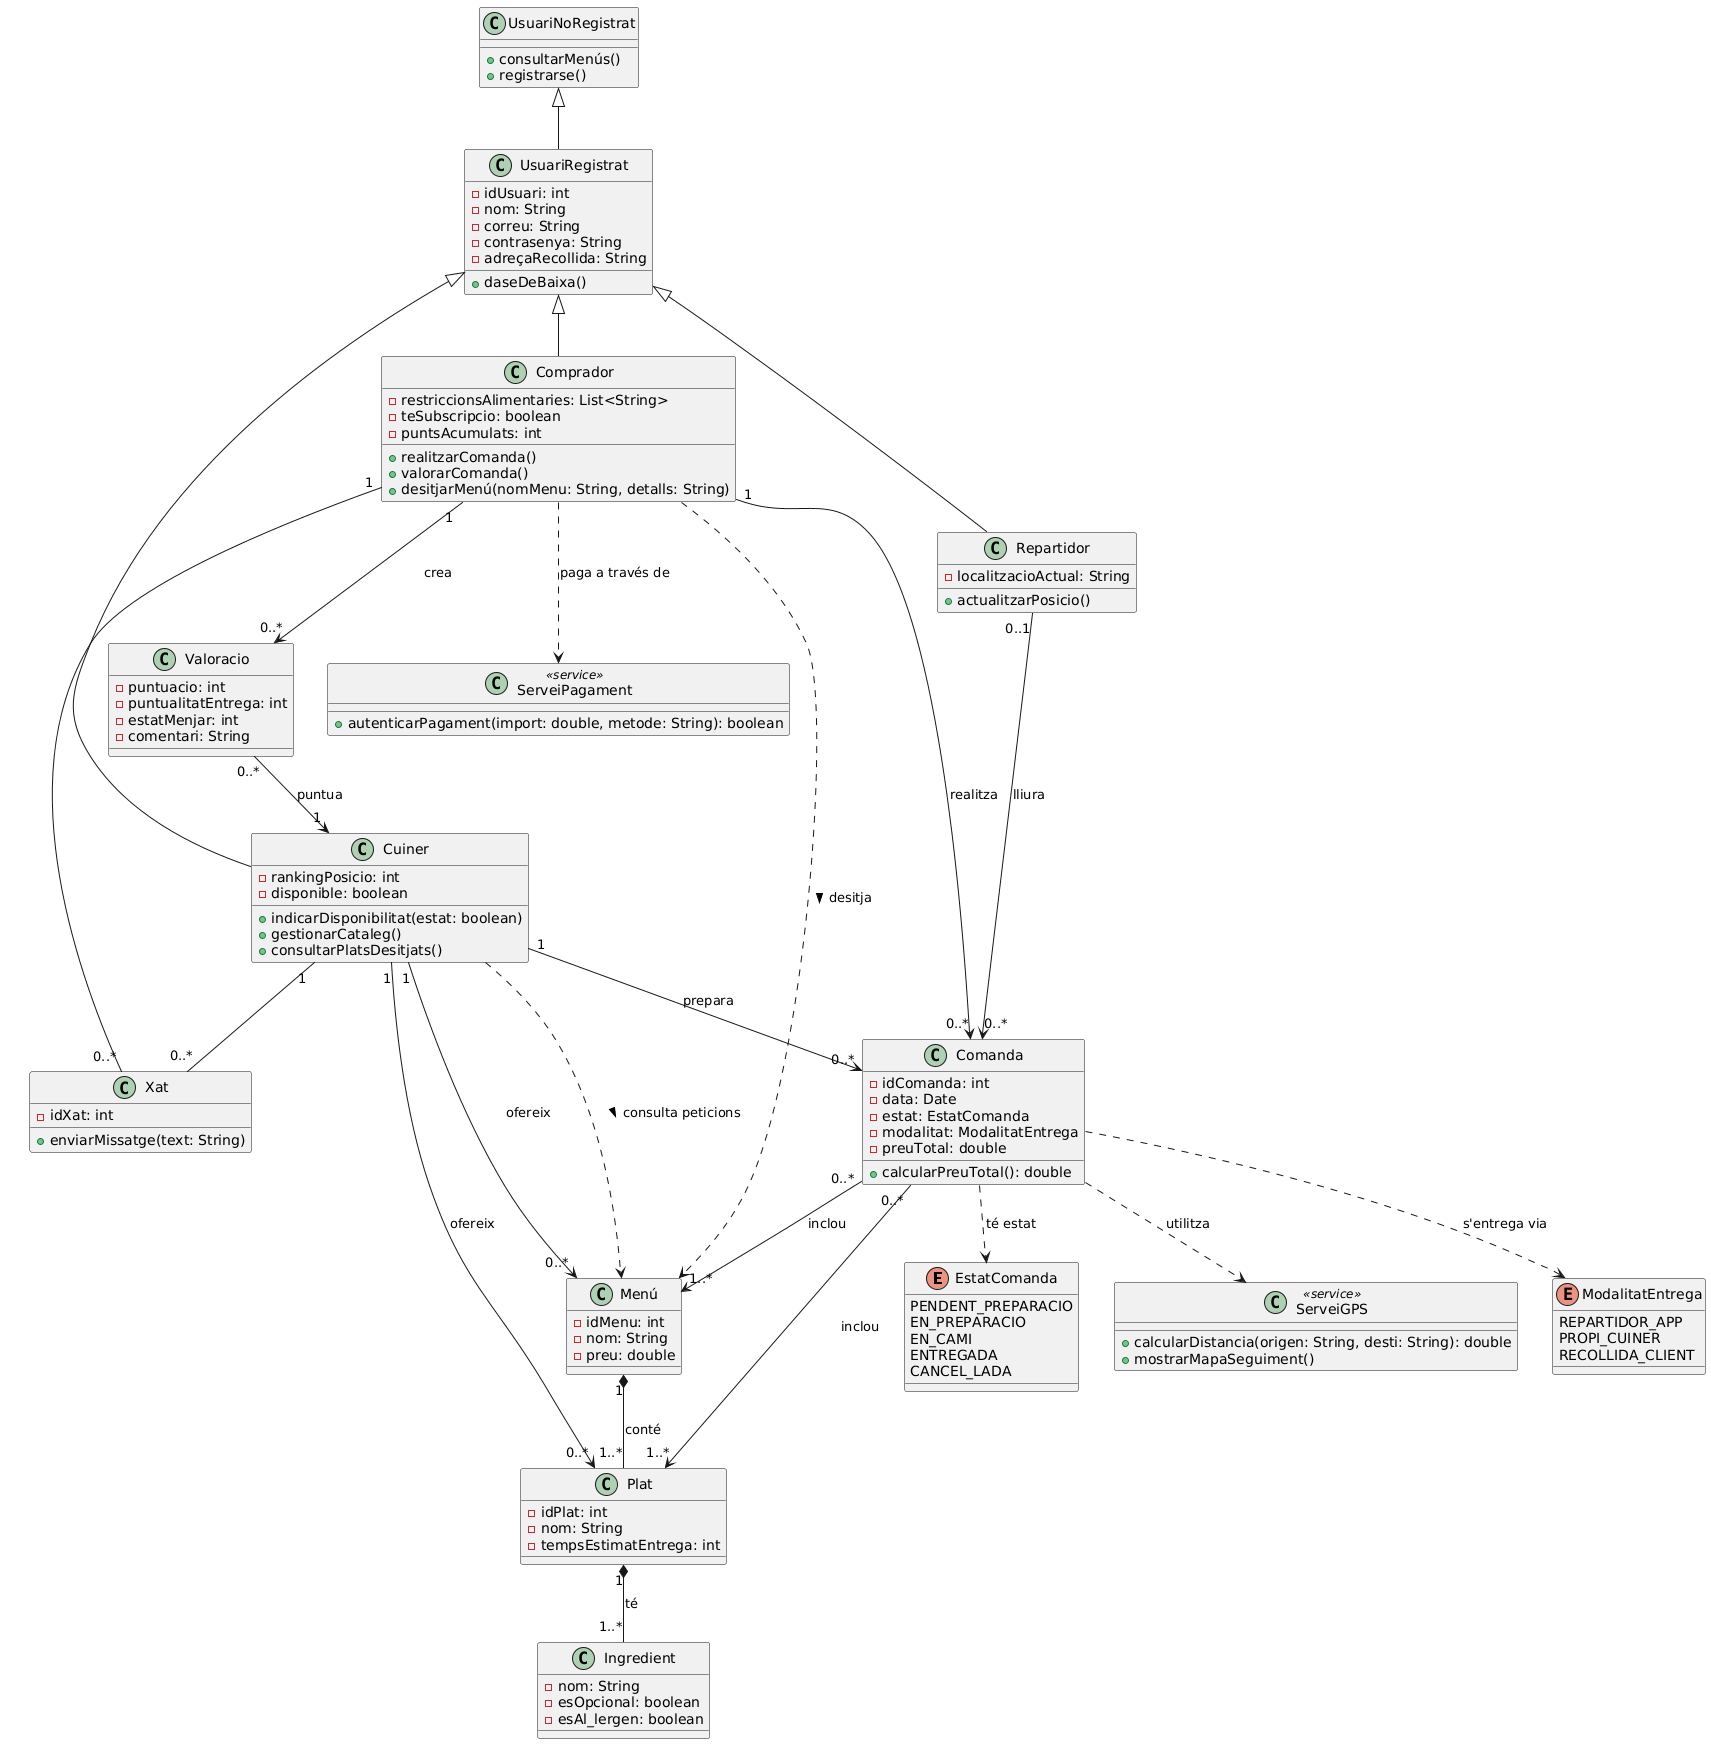

The diagram above was rendered by PlantUML. Its source (embedded in the PNG):
@startuml
' --- ENUMS ---
enum EstatComanda {
    PENDENT_PREPARACIO
    EN_PREPARACIO
    EN_CAMI
    ENTREGADA
    CANCEL_LADA
}

enum ModalitatEntrega {
    REPARTIDOR_APP
    PROPI_CUINER
    RECOLLIDA_CLIENT
}

' --- JERARQUIA D'USUARIS (DERIVACIÓ DIRECTA) ---
class UsuariNoRegistrat {
    + consultarMenús()
    + registrarse()
}

class UsuariRegistrat {
    - idUsuari: int
    - nom: String
    - correu: String
    - contrasenya: String
    - adreçaRecollida: String
    + daseDeBaixa()
}

' --- ROLS D'USUARI REGISTRAT (RF-1-04) ---
class Comprador {
    - restriccionsAlimentaries: List<String>
    - teSubscripcio: boolean
    - puntsAcumulats: int
    + realitzarComanda()
    + valorarComanda()
    + desitjarMenú(nomMenu: String, detalls: String)
}

class Cuiner {
    - rankingPosicio: int
    - disponible: boolean
    + indicarDisponibilitat(estat: boolean)
    + gestionarCataleg()
    + consultarPlatsDesitjats()
}

class Repartidor {
    - localitzacioActual: String
    + actualitzarPosicio()
}

' --- CORE DEL NEGOCI ---
class Comanda {
    - idComanda: int
    - data: Date
    - estat: EstatComanda
    - modalitat: ModalitatEntrega
    - preuTotal: double
    + calcularPreuTotal(): double
}

class Menú {
    - idMenu: int
    - nom: String
    - preu: double
}

class Plat {
    - idPlat: int
    - nom: String
    - tempsEstimatEntrega: int
}

class Ingredient {
    - nom: String
    - esOpcional: boolean
    - esAl_lergen: boolean
}

class Valoracio {
    - puntuacio: int
    - puntualitatEntrega: int
    - estatMenjar: int
    - comentari: String
}

class Xat {
    - idXat: int
    + enviarMissatge(text: String)
}

' --- SERVEIS EXTERNS (INTERFICIES) ---
class ServeiPagament <<service>> {
    + autenticarPagament(import: double, metode: String): boolean
}

class ServeiGPS <<service>> {
    + calcularDistancia(origen: String, desti: String): double
    + mostrarMapaSeguiment()
}

' --- RELACIONS ---

' Jerarquia on l'usuari registrat "deriva" del no registrat
UsuariNoRegistrat <|-- UsuariRegistrat

' Els rols penjant de l'usuari registrat
UsuariRegistrat <|-- Comprador
UsuariRegistrat <|-- Cuiner
UsuariRegistrat <|-- Repartidor

' Relacions de Comandes
Comprador "1" --> "0..*" Comanda : realitza
Cuiner "1" --> "0..*" Comanda : prepara
Repartidor "0..1" --> "0..*" Comanda : lliura

' El contingut de les comandes
Comanda "0..*" --> "1..*" Menú : inclou
Comanda "0..*" --> "1..*" Plat : inclou

' Vinculació dels Enums a la Comanda
Comanda ..> EstatComanda : té estat
Comanda ..> ModalitatEntrega : s'entrega via

' Composició de Menús i Plats
Cuiner "1" --> "0..*" Menú : ofereix
Cuiner "1" --> "0..*" Plat : ofereix
Menú "1" *-- "1..*" Plat : conté
Plat "1" *-- "1..*" Ingredient : té

' Funcionalitat de Plats Desitjats (RF-6-01: El comprador desitja un menú/plat que el cuiner pot veure)
Comprador ..> Menú : desitja >
Cuiner ..> Menú : consulta peticions >

' Valoracions
Comprador "1" --> "0..*" Valoracio : crea
Valoracio "0..*" --> "1" Cuiner : puntua

' Comunicació
Comprador "1" -- "0..*" Xat
Cuiner "1" -- "0..*" Xat

' Dependències de Serveis Externs
Comprador ..> ServeiPagament : paga a través de
Comanda ..> ServeiGPS : utilitza
@enduml